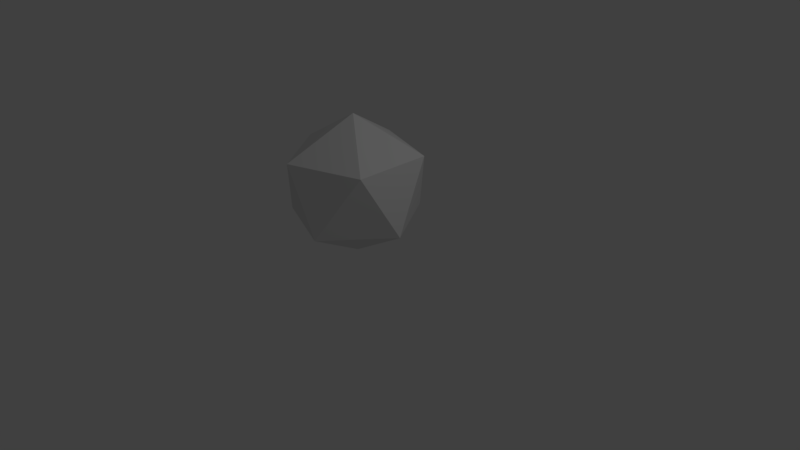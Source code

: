 # Source: tempBomb.blend  (saved by Blender 2.77.0; exported with 4.5.12 LTS)
import bpy
from mathutils import Matrix  # noqa: F401  (used for matrix-valued properties, if any)

bpy.ops.wm.read_factory_settings(use_empty=True)
scene = bpy.context.scene
scene.name = 'Scene'

# ---- collections
col_collection_1 = bpy.data.collections.new('Collection 1'); scene.collection.children.link(col_collection_1)

# ---- materials (node trees are filled in below, after node groups)
mat_material = bpy.data.materials.new('Material')
mat_material.alpha_threshold = 0.0
mat_material.use_transparent_shadow = False
mat_material.roughness = 0.5
mat_material.line_color = (0.0, 0.0, 0.0, 1.0)

# ---- material node trees

# ---- world
world_world = bpy.data.worlds.new('World'); scene.world = world_world
world_world.color = (0.05088, 0.05088, 0.05088)
world_world.use_sun_shadow = False
world_world.sun_shadow_jitter_overblur = 0.0
world_world.cycles.sampling_method = 'MANUAL'

# ---- cameras
cam_camera = bpy.data.cameras.new('Camera')
cam_camera.clip_end = 100.0
cam_camera.lens = 35.0
cam_camera.sensor_width = 32.0
cam_camera.sensor_height = 18.0
cam_camera.ortho_scale = 7.314
cam_camera.dof.focus_distance = 0.0
cam_camera.dof.aperture_fstop = 128.0

# ---- lights
light_lamp = bpy.data.lights.new('Lamp', 'POINT')
light_lamp.transmission_factor = 0.0
light_lamp.cutoff_distance = 30.0
light_lamp.energy = 100.0
light_lamp.shadow_buffer_clip_start = 1.001
light_lamp.shadow_soft_size = 0.1
light_lamp.shadow_maximum_resolution = 0.006
light_lamp.use_absolute_resolution = True

# ---- meshes
me_cube = bpy.data.meshes.new('Cube')
me_cube.from_pydata([(-0.1894, -0.1023, 1.885), (-1.055, -0.1023, 1.385), (-0.457, 0.7213, 1.385), (-0.8528, 0.4543, 0.5379), (0.5112, 0.4067, 1.385), (0.135, 0.7006, 0.5379), (0.5112, -0.6114, 1.385), (0.6745, -0.1628, 0.5379), (-0.1894, -0.1023, 0.03791), (-0.457, -0.926, 1.385), (0.02009, -0.9426, 0.5379), (-0.9239, -0.5613, 0.5379)], [], [(8, 11, 3), (1, 0, 2), (8, 3, 5), (2, 0, 4), (8, 5, 7), (4, 0, 6), (8, 7, 10), (6, 0, 9), (8, 10, 11), (9, 0, 1), (5, 4, 7), (4, 5, 2), (3, 2, 5), (2, 3, 1), (11, 1, 3), (1, 11, 9), (11, 10, 9), (9, 10, 6), (10, 7, 6), (6, 7, 4)])
me_cube.materials.append(mat_material)
me_cube.use_remesh_preserve_volume = False
me_cube.use_remesh_preserve_attributes = False
me_cube.use_mirror_vertex_groups = False
me_cube.update()

# ---- objects
ob_cube = bpy.data.objects.new('Cube', me_cube)
ob_lamp = bpy.data.objects.new('Lamp', light_lamp)
ob_camera = bpy.data.objects.new('Camera', cam_camera)

# ---- transforms, parenting, visibility, modifiers, constraints
ob_cube.location = (0.0, 0.0, 0.0)
ob_cube.lock_rotations_4d = False
ob_cube.empty_display_type = 'ARROWS'
ob_cube.lineart.crease_threshold = 0.0
ob_lamp.location = (4.076, 1.005, 5.904)
ob_lamp.rotation_euler = (0.6503, 0.05522, 1.866)
ob_lamp.lock_rotations_4d = False
ob_lamp.empty_display_type = 'ARROWS'
ob_lamp.color = (0.0, 0.0, 0.0, 0.0)
ob_lamp.lineart.crease_threshold = 0.0
ob_camera.location = (7.481, -6.508, 5.344)
ob_camera.rotation_euler = (1.109, 0.01082, 0.8149)
ob_camera.lock_rotations_4d = False
ob_camera.empty_display_type = 'ARROWS'
ob_camera.color = (0.0, 0.0, 0.0, 0.0)
ob_camera.display_type = 'WIRE'
ob_camera.lineart.crease_threshold = 0.0

# ---- collection membership
col_collection_1.objects.link(ob_cube)
col_collection_1.objects.link(ob_lamp)
col_collection_1.objects.link(ob_camera)

# ---- scene / render settings (as saved in the file)
scene.camera = ob_camera
scene.frame_start = 1; scene.frame_end = 250; scene.frame_set(1)
scene.render.engine = 'BLENDER_EEVEE_NEXT'
scene.render.resolution_percentage = 50
scene.render.dither_intensity = 0.0
scene.cycles.use_denoising = False
scene.cycles.samples = 128
scene.cycles.sampling_pattern = 'TABULATED_SOBOL'
scene.cycles.light_sampling_threshold = 0.0
scene.cycles.use_adaptive_sampling = False
scene.cycles.use_light_tree = False
scene.cycles.blur_glossy = 0.0
scene.cycles.sample_clamp_indirect = 0.0
scene.view_settings.view_transform = 'Standard'
bpy.context.view_layer.update()
